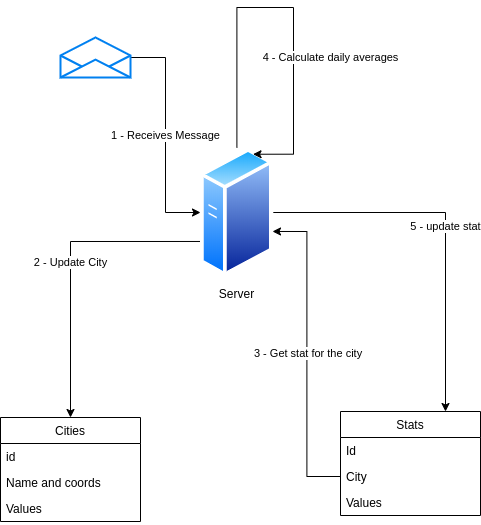

The diagram above was exported from draw.io. Its source (the exported page's mxGraphModel, read from the mxfile embedded in the PNG):
<mxGraphModel dx="1718" dy="496" grid="1" gridSize="10" guides="1" tooltips="1" connect="1" arrows="1" fold="1" page="1" pageScale="1" pageWidth="850" pageHeight="1100" math="0" shadow="0">
  <root>
    <mxCell id="0" />
    <mxCell id="1" parent="0" />
    <mxCell id="qZejO8QRMkDQ_uTynsHG-3" value="Cities" style="swimlane;fontStyle=0;childLayout=stackLayout;horizontal=1;startSize=26;fillColor=none;horizontalStack=0;resizeParent=1;resizeParentMax=0;resizeLast=0;collapsible=1;marginBottom=0;" vertex="1" parent="1">
      <mxGeometry x="-530" y="450" width="140" height="104" as="geometry" />
    </mxCell>
    <mxCell id="qZejO8QRMkDQ_uTynsHG-4" value="id" style="text;strokeColor=none;fillColor=none;align=left;verticalAlign=top;spacingLeft=4;spacingRight=4;overflow=hidden;rotatable=0;points=[[0,0.5],[1,0.5]];portConstraint=eastwest;" vertex="1" parent="qZejO8QRMkDQ_uTynsHG-3">
      <mxGeometry y="26" width="140" height="26" as="geometry" />
    </mxCell>
    <mxCell id="qZejO8QRMkDQ_uTynsHG-5" value="Name and coords" style="text;strokeColor=none;fillColor=none;align=left;verticalAlign=top;spacingLeft=4;spacingRight=4;overflow=hidden;rotatable=0;points=[[0,0.5],[1,0.5]];portConstraint=eastwest;" vertex="1" parent="qZejO8QRMkDQ_uTynsHG-3">
      <mxGeometry y="52" width="140" height="26" as="geometry" />
    </mxCell>
    <mxCell id="qZejO8QRMkDQ_uTynsHG-6" value="Values" style="text;strokeColor=none;fillColor=none;align=left;verticalAlign=top;spacingLeft=4;spacingRight=4;overflow=hidden;rotatable=0;points=[[0,0.5],[1,0.5]];portConstraint=eastwest;" vertex="1" parent="qZejO8QRMkDQ_uTynsHG-3">
      <mxGeometry y="78" width="140" height="26" as="geometry" />
    </mxCell>
    <mxCell id="qZejO8QRMkDQ_uTynsHG-7" value="Stats" style="swimlane;fontStyle=0;childLayout=stackLayout;horizontal=1;startSize=26;fillColor=none;horizontalStack=0;resizeParent=1;resizeParentMax=0;resizeLast=0;collapsible=1;marginBottom=0;" vertex="1" parent="1">
      <mxGeometry x="-190" y="444" width="140" height="104" as="geometry" />
    </mxCell>
    <mxCell id="qZejO8QRMkDQ_uTynsHG-8" value="Id" style="text;strokeColor=none;fillColor=none;align=left;verticalAlign=top;spacingLeft=4;spacingRight=4;overflow=hidden;rotatable=0;points=[[0,0.5],[1,0.5]];portConstraint=eastwest;" vertex="1" parent="qZejO8QRMkDQ_uTynsHG-7">
      <mxGeometry y="26" width="140" height="26" as="geometry" />
    </mxCell>
    <mxCell id="qZejO8QRMkDQ_uTynsHG-9" value="City" style="text;strokeColor=none;fillColor=none;align=left;verticalAlign=top;spacingLeft=4;spacingRight=4;overflow=hidden;rotatable=0;points=[[0,0.5],[1,0.5]];portConstraint=eastwest;" vertex="1" parent="qZejO8QRMkDQ_uTynsHG-7">
      <mxGeometry y="52" width="140" height="26" as="geometry" />
    </mxCell>
    <mxCell id="qZejO8QRMkDQ_uTynsHG-10" value="Values" style="text;strokeColor=none;fillColor=none;align=left;verticalAlign=top;spacingLeft=4;spacingRight=4;overflow=hidden;rotatable=0;points=[[0,0.5],[1,0.5]];portConstraint=eastwest;" vertex="1" parent="qZejO8QRMkDQ_uTynsHG-7">
      <mxGeometry y="78" width="140" height="26" as="geometry" />
    </mxCell>
    <mxCell id="qZejO8QRMkDQ_uTynsHG-16" value="2 - Update City" style="edgeStyle=orthogonalEdgeStyle;rounded=0;orthogonalLoop=1;jettySize=auto;html=1;exitX=0;exitY=0.75;exitDx=0;exitDy=0;entryX=0.5;entryY=0;entryDx=0;entryDy=0;" edge="1" parent="1" source="qZejO8QRMkDQ_uTynsHG-12" target="qZejO8QRMkDQ_uTynsHG-3">
      <mxGeometry relative="1" as="geometry" />
    </mxCell>
    <mxCell id="qZejO8QRMkDQ_uTynsHG-20" value="5 - update stat" style="edgeStyle=orthogonalEdgeStyle;rounded=0;orthogonalLoop=1;jettySize=auto;html=1;entryX=0.75;entryY=0;entryDx=0;entryDy=0;" edge="1" parent="1" source="qZejO8QRMkDQ_uTynsHG-12" target="qZejO8QRMkDQ_uTynsHG-7">
      <mxGeometry relative="1" as="geometry" />
    </mxCell>
    <mxCell id="qZejO8QRMkDQ_uTynsHG-12" value="Server" style="aspect=fixed;perimeter=ellipsePerimeter;html=1;align=center;shadow=0;dashed=0;spacingTop=3;image;image=img/lib/active_directory/generic_server.svg;" vertex="1" parent="1">
      <mxGeometry x="-330" y="180" width="72.8" height="130" as="geometry" />
    </mxCell>
    <mxCell id="qZejO8QRMkDQ_uTynsHG-15" value="1 - Receives Message" style="edgeStyle=orthogonalEdgeStyle;rounded=0;orthogonalLoop=1;jettySize=auto;html=1;entryX=0;entryY=0.5;entryDx=0;entryDy=0;" edge="1" parent="1" source="qZejO8QRMkDQ_uTynsHG-14" target="qZejO8QRMkDQ_uTynsHG-12">
      <mxGeometry relative="1" as="geometry" />
    </mxCell>
    <mxCell id="qZejO8QRMkDQ_uTynsHG-14" value="" style="html=1;verticalLabelPosition=bottom;align=center;labelBackgroundColor=#ffffff;verticalAlign=top;strokeWidth=2;strokeColor=#0080F0;shadow=0;dashed=0;shape=mxgraph.ios7.icons.envelope_(empty);" vertex="1" parent="1">
      <mxGeometry x="-470" y="70" width="70" height="40" as="geometry" />
    </mxCell>
    <mxCell id="qZejO8QRMkDQ_uTynsHG-18" value="&amp;nbsp;3 - Get stat for the city" style="edgeStyle=orthogonalEdgeStyle;rounded=0;orthogonalLoop=1;jettySize=auto;html=1;entryX=0.989;entryY=0.646;entryDx=0;entryDy=0;entryPerimeter=0;" edge="1" parent="1" source="qZejO8QRMkDQ_uTynsHG-9" target="qZejO8QRMkDQ_uTynsHG-12">
      <mxGeometry relative="1" as="geometry" />
    </mxCell>
    <mxCell id="qZejO8QRMkDQ_uTynsHG-19" value="4 - Calculate daily averages" style="edgeStyle=orthogonalEdgeStyle;rounded=0;orthogonalLoop=1;jettySize=auto;html=1;entryX=0.75;entryY=0;entryDx=0;entryDy=0;" edge="1" parent="1" source="qZejO8QRMkDQ_uTynsHG-12" target="qZejO8QRMkDQ_uTynsHG-12">
      <mxGeometry x="0.2852" y="37" relative="1" as="geometry">
        <Array as="points">
          <mxPoint x="-294" y="40" />
          <mxPoint x="-237" y="40" />
          <mxPoint x="-237" y="187" />
        </Array>
        <mxPoint as="offset" />
      </mxGeometry>
    </mxCell>
  </root>
</mxGraphModel>